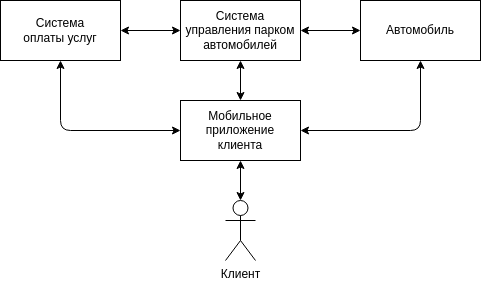

The diagram above was exported from draw.io. Its source (the exported page's mxGraphModel, read from the mxfile embedded in the PNG):
<mxGraphModel dx="1796" dy="1124" grid="1" gridSize="10" guides="1" tooltips="1" connect="1" arrows="1" fold="1" page="1" pageScale="1" pageWidth="850" pageHeight="1100" background="#ffffff" math="0" shadow="0">
  <root>
    <mxCell id="0" />
    <mxCell id="1" parent="0" />
    <mxCell id="2" value="Мобильное&lt;br&gt;приложение&lt;br&gt;клиента" style="rounded=0;whiteSpace=wrap;html=1;" parent="1" vertex="1">
      <mxGeometry x="360" y="140" width="120" height="60" as="geometry" />
    </mxCell>
    <mxCell id="18" style="edgeStyle=none;html=1;startArrow=classic;startFill=1;" parent="1" source="3" target="2" edge="1">
      <mxGeometry relative="1" as="geometry" />
    </mxCell>
    <mxCell id="19" style="edgeStyle=none;html=1;entryX=0;entryY=0.5;entryDx=0;entryDy=0;startArrow=classic;startFill=1;" parent="1" source="3" target="6" edge="1">
      <mxGeometry relative="1" as="geometry" />
    </mxCell>
    <mxCell id="20" value="" style="edgeStyle=none;html=1;startArrow=classic;startFill=1;" parent="1" source="3" target="5" edge="1">
      <mxGeometry relative="1" as="geometry" />
    </mxCell>
    <mxCell id="3" value="Система&lt;br&gt;управления парком&lt;br&gt;автомобилей" style="rounded=0;whiteSpace=wrap;html=1;" parent="1" vertex="1">
      <mxGeometry x="360" y="40" width="120" height="60" as="geometry" />
    </mxCell>
    <mxCell id="17" style="edgeStyle=none;html=1;entryX=0.5;entryY=1;entryDx=0;entryDy=0;startArrow=classic;startFill=1;" parent="1" source="4" target="2" edge="1">
      <mxGeometry relative="1" as="geometry" />
    </mxCell>
    <mxCell id="4" value="Клиент" style="shape=umlActor;verticalLabelPosition=bottom;verticalAlign=top;html=1;outlineConnect=0;" parent="1" vertex="1">
      <mxGeometry x="405" y="240" width="30" height="60" as="geometry" />
    </mxCell>
    <mxCell id="21" style="edgeStyle=none;html=1;exitX=0.5;exitY=1;exitDx=0;exitDy=0;entryX=0;entryY=0.5;entryDx=0;entryDy=0;startArrow=classic;startFill=1;" parent="1" source="5" target="2" edge="1">
      <mxGeometry relative="1" as="geometry">
        <Array as="points">
          <mxPoint x="240" y="170" />
        </Array>
      </mxGeometry>
    </mxCell>
    <mxCell id="5" value="Система&lt;br&gt;оплаты услуг" style="rounded=0;whiteSpace=wrap;html=1;" parent="1" vertex="1">
      <mxGeometry x="180" y="40" width="120" height="60" as="geometry" />
    </mxCell>
    <mxCell id="22" style="edgeStyle=none;html=1;exitX=0.5;exitY=1;exitDx=0;exitDy=0;entryX=1;entryY=0.5;entryDx=0;entryDy=0;startArrow=classic;startFill=1;" parent="1" source="6" target="2" edge="1">
      <mxGeometry relative="1" as="geometry">
        <Array as="points">
          <mxPoint x="600" y="170" />
        </Array>
      </mxGeometry>
    </mxCell>
    <mxCell id="6" value="Автомобиль" style="rounded=0;whiteSpace=wrap;html=1;" parent="1" vertex="1">
      <mxGeometry x="540" y="40" width="120" height="60" as="geometry" />
    </mxCell>
  </root>
</mxGraphModel>